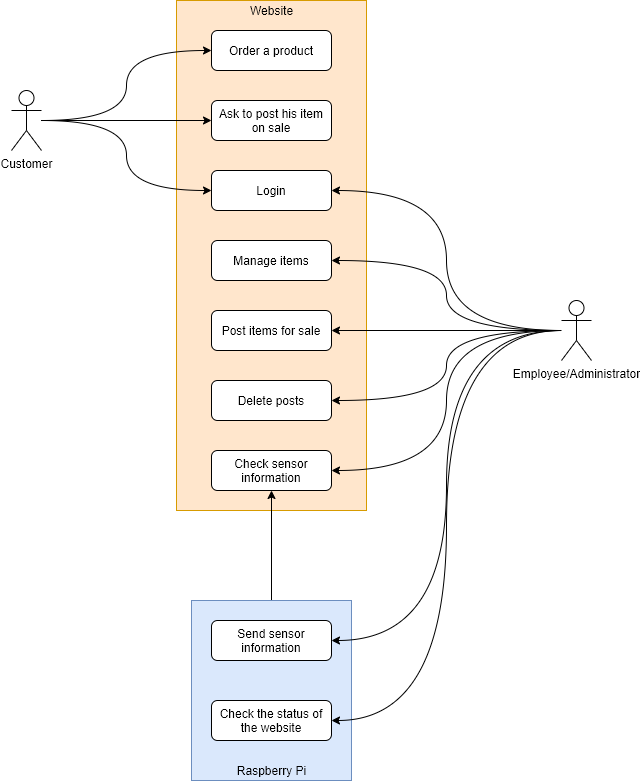

The diagram above was exported from draw.io. Its source (the exported page's mxGraphModel, read from the mxfile embedded in the PNG):
<mxGraphModel dx="1038" dy="631" grid="1" gridSize="10" guides="1" tooltips="1" connect="1" arrows="1" fold="1" page="1" pageScale="1" pageWidth="850" pageHeight="1100" math="0" shadow="0">
  <root>
    <mxCell id="0" />
    <mxCell id="1" parent="0" />
    <mxCell id="ZVGrdXVrCzlYJs5cuz7e-16" value="" style="rounded=0;whiteSpace=wrap;html=1;fillColor=#ffe6cc;strokeColor=#d79b00;" vertex="1" parent="1">
      <mxGeometry x="245" y="100" width="190" height="510" as="geometry" />
    </mxCell>
    <mxCell id="ZVGrdXVrCzlYJs5cuz7e-29" style="edgeStyle=orthogonalEdgeStyle;curved=1;orthogonalLoop=1;jettySize=auto;html=1;entryX=1;entryY=0.5;entryDx=0;entryDy=0;" edge="1" parent="1" source="ZVGrdXVrCzlYJs5cuz7e-1" target="ZVGrdXVrCzlYJs5cuz7e-7">
      <mxGeometry relative="1" as="geometry" />
    </mxCell>
    <mxCell id="ZVGrdXVrCzlYJs5cuz7e-30" style="edgeStyle=orthogonalEdgeStyle;curved=1;orthogonalLoop=1;jettySize=auto;html=1;entryX=1;entryY=0.5;entryDx=0;entryDy=0;" edge="1" parent="1" source="ZVGrdXVrCzlYJs5cuz7e-1" target="ZVGrdXVrCzlYJs5cuz7e-10">
      <mxGeometry relative="1" as="geometry" />
    </mxCell>
    <mxCell id="ZVGrdXVrCzlYJs5cuz7e-31" style="edgeStyle=orthogonalEdgeStyle;curved=1;orthogonalLoop=1;jettySize=auto;html=1;" edge="1" parent="1" source="ZVGrdXVrCzlYJs5cuz7e-1" target="ZVGrdXVrCzlYJs5cuz7e-15">
      <mxGeometry relative="1" as="geometry" />
    </mxCell>
    <mxCell id="ZVGrdXVrCzlYJs5cuz7e-32" style="edgeStyle=orthogonalEdgeStyle;curved=1;orthogonalLoop=1;jettySize=auto;html=1;entryX=1;entryY=0.5;entryDx=0;entryDy=0;" edge="1" parent="1" source="ZVGrdXVrCzlYJs5cuz7e-1" target="ZVGrdXVrCzlYJs5cuz7e-18">
      <mxGeometry relative="1" as="geometry" />
    </mxCell>
    <mxCell id="ZVGrdXVrCzlYJs5cuz7e-33" style="edgeStyle=orthogonalEdgeStyle;curved=1;orthogonalLoop=1;jettySize=auto;html=1;entryX=1;entryY=0.5;entryDx=0;entryDy=0;" edge="1" parent="1" source="ZVGrdXVrCzlYJs5cuz7e-1" target="ZVGrdXVrCzlYJs5cuz7e-11">
      <mxGeometry relative="1" as="geometry" />
    </mxCell>
    <mxCell id="ZVGrdXVrCzlYJs5cuz7e-1" value="Employee/Administrator" style="shape=umlActor;verticalLabelPosition=bottom;labelBackgroundColor=#ffffff;verticalAlign=top;html=1;outlineConnect=0;" vertex="1" parent="1">
      <mxGeometry x="630" y="400" width="30" height="60" as="geometry" />
    </mxCell>
    <mxCell id="ZVGrdXVrCzlYJs5cuz7e-20" style="edgeStyle=orthogonalEdgeStyle;orthogonalLoop=1;jettySize=auto;html=1;entryX=0;entryY=0.5;entryDx=0;entryDy=0;curved=1;" edge="1" parent="1" source="ZVGrdXVrCzlYJs5cuz7e-3" target="ZVGrdXVrCzlYJs5cuz7e-6">
      <mxGeometry relative="1" as="geometry" />
    </mxCell>
    <mxCell id="ZVGrdXVrCzlYJs5cuz7e-21" style="edgeStyle=orthogonalEdgeStyle;orthogonalLoop=1;jettySize=auto;html=1;curved=1;" edge="1" parent="1" source="ZVGrdXVrCzlYJs5cuz7e-3" target="ZVGrdXVrCzlYJs5cuz7e-8">
      <mxGeometry relative="1" as="geometry" />
    </mxCell>
    <mxCell id="ZVGrdXVrCzlYJs5cuz7e-22" style="edgeStyle=orthogonalEdgeStyle;orthogonalLoop=1;jettySize=auto;html=1;entryX=0;entryY=0.5;entryDx=0;entryDy=0;curved=1;" edge="1" parent="1" source="ZVGrdXVrCzlYJs5cuz7e-3" target="ZVGrdXVrCzlYJs5cuz7e-7">
      <mxGeometry relative="1" as="geometry" />
    </mxCell>
    <mxCell id="ZVGrdXVrCzlYJs5cuz7e-3" value="Customer" style="shape=umlActor;verticalLabelPosition=bottom;labelBackgroundColor=#ffffff;verticalAlign=top;html=1;outlineConnect=0;" vertex="1" parent="1">
      <mxGeometry x="80" y="190" width="30" height="60" as="geometry" />
    </mxCell>
    <mxCell id="ZVGrdXVrCzlYJs5cuz7e-6" value="Order a product" style="rounded=1;whiteSpace=wrap;html=1;" vertex="1" parent="1">
      <mxGeometry x="280" y="130" width="120" height="40" as="geometry" />
    </mxCell>
    <mxCell id="ZVGrdXVrCzlYJs5cuz7e-7" value="Login" style="rounded=1;whiteSpace=wrap;html=1;" vertex="1" parent="1">
      <mxGeometry x="280" y="270" width="120" height="40" as="geometry" />
    </mxCell>
    <mxCell id="ZVGrdXVrCzlYJs5cuz7e-8" value="Ask to post his item on sale" style="rounded=1;whiteSpace=wrap;html=1;" vertex="1" parent="1">
      <mxGeometry x="280" y="200" width="120" height="40" as="geometry" />
    </mxCell>
    <mxCell id="ZVGrdXVrCzlYJs5cuz7e-10" value="Manage items" style="rounded=1;whiteSpace=wrap;html=1;" vertex="1" parent="1">
      <mxGeometry x="280" y="340" width="120" height="40" as="geometry" />
    </mxCell>
    <mxCell id="ZVGrdXVrCzlYJs5cuz7e-11" value="Check sensor information" style="rounded=1;whiteSpace=wrap;html=1;" vertex="1" parent="1">
      <mxGeometry x="280" y="550" width="120" height="40" as="geometry" />
    </mxCell>
    <mxCell id="ZVGrdXVrCzlYJs5cuz7e-15" value="Post items for sale" style="rounded=1;whiteSpace=wrap;html=1;" vertex="1" parent="1">
      <mxGeometry x="280" y="410" width="120" height="40" as="geometry" />
    </mxCell>
    <mxCell id="ZVGrdXVrCzlYJs5cuz7e-17" value="Website" style="text;html=1;align=center;verticalAlign=middle;resizable=0;points=[];autosize=1;" vertex="1" parent="1">
      <mxGeometry x="310" y="100" width="60" height="20" as="geometry" />
    </mxCell>
    <mxCell id="ZVGrdXVrCzlYJs5cuz7e-18" value="Delete posts" style="rounded=1;whiteSpace=wrap;html=1;" vertex="1" parent="1">
      <mxGeometry x="280" y="480" width="120" height="40" as="geometry" />
    </mxCell>
    <mxCell id="ZVGrdXVrCzlYJs5cuz7e-40" style="edgeStyle=orthogonalEdgeStyle;curved=1;orthogonalLoop=1;jettySize=auto;html=1;entryX=0.5;entryY=1;entryDx=0;entryDy=0;" edge="1" parent="1" source="ZVGrdXVrCzlYJs5cuz7e-38" target="ZVGrdXVrCzlYJs5cuz7e-11">
      <mxGeometry relative="1" as="geometry" />
    </mxCell>
    <mxCell id="ZVGrdXVrCzlYJs5cuz7e-44" value="" style="group" vertex="1" connectable="0" parent="1">
      <mxGeometry x="260" y="700" width="160" height="180" as="geometry" />
    </mxCell>
    <mxCell id="ZVGrdXVrCzlYJs5cuz7e-35" value="" style="rounded=0;whiteSpace=wrap;html=1;fillColor=#dae8fc;strokeColor=#6c8ebf;" vertex="1" parent="ZVGrdXVrCzlYJs5cuz7e-44">
      <mxGeometry width="160" height="180" as="geometry" />
    </mxCell>
    <mxCell id="ZVGrdXVrCzlYJs5cuz7e-36" value="Raspberry Pi" style="text;html=1;align=center;verticalAlign=middle;resizable=0;points=[];autosize=1;" vertex="1" parent="ZVGrdXVrCzlYJs5cuz7e-44">
      <mxGeometry x="35" y="160" width="90" height="20" as="geometry" />
    </mxCell>
    <mxCell id="ZVGrdXVrCzlYJs5cuz7e-38" value="Send sensor information" style="rounded=1;whiteSpace=wrap;html=1;" vertex="1" parent="ZVGrdXVrCzlYJs5cuz7e-44">
      <mxGeometry x="20" y="20" width="120" height="40" as="geometry" />
    </mxCell>
    <mxCell id="ZVGrdXVrCzlYJs5cuz7e-41" value="Check the status of the website" style="rounded=1;whiteSpace=wrap;html=1;" vertex="1" parent="ZVGrdXVrCzlYJs5cuz7e-44">
      <mxGeometry x="20" y="100" width="120" height="40" as="geometry" />
    </mxCell>
    <mxCell id="ZVGrdXVrCzlYJs5cuz7e-42" style="edgeStyle=orthogonalEdgeStyle;curved=1;orthogonalLoop=1;jettySize=auto;html=1;entryX=1;entryY=0.5;entryDx=0;entryDy=0;" edge="1" parent="1" source="ZVGrdXVrCzlYJs5cuz7e-1" target="ZVGrdXVrCzlYJs5cuz7e-41">
      <mxGeometry relative="1" as="geometry" />
    </mxCell>
    <mxCell id="ZVGrdXVrCzlYJs5cuz7e-43" style="edgeStyle=orthogonalEdgeStyle;curved=1;orthogonalLoop=1;jettySize=auto;html=1;entryX=1;entryY=0.5;entryDx=0;entryDy=0;" edge="1" parent="1" source="ZVGrdXVrCzlYJs5cuz7e-1" target="ZVGrdXVrCzlYJs5cuz7e-38">
      <mxGeometry relative="1" as="geometry" />
    </mxCell>
  </root>
</mxGraphModel>